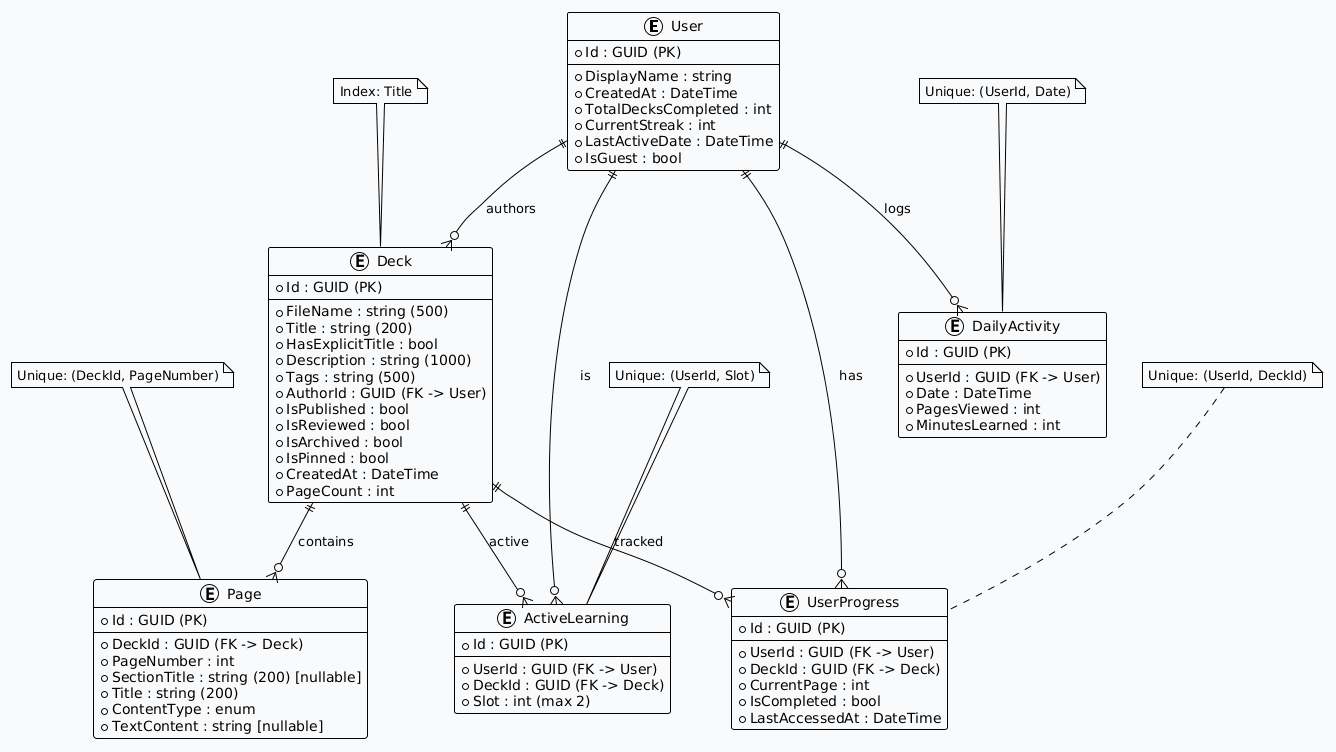

The diagram above was rendered by PlantUML. Its source (embedded in the PNG):
@startuml
!theme plain
skinparam backgroundColor #F8FAFC
skinparam entityFontSize 10

entity "User" as user {
  * Id : GUID (PK)
  --
  * DisplayName : string
  * CreatedAt : DateTime
  * TotalDecksCompleted : int
  * CurrentStreak : int
  * LastActiveDate : DateTime
  * IsGuest : bool
}

entity "Deck" as deck {
  * Id : GUID (PK)
  --
  * FileName : string (500)
  * Title : string (200)
  * HasExplicitTitle : bool
  * Description : string (1000)
  * Tags : string (500)
  * AuthorId : GUID (FK -> User)
  * IsPublished : bool
  * IsReviewed : bool
  * IsArchived : bool
  * IsPinned : bool
  * CreatedAt : DateTime
  * PageCount : int
}

entity "Page" as page {
  * Id : GUID (PK)
  --
  * DeckId : GUID (FK -> Deck)
  * PageNumber : int
  * SectionTitle : string (200) [nullable]
  * Title : string (200)
  * ContentType : enum
  * TextContent : string [nullable]
}

entity "UserProgress" as up {
  * Id : GUID (PK)
  --
  * UserId : GUID (FK -> User)
  * DeckId : GUID (FK -> Deck)
  * CurrentPage : int
  * IsCompleted : bool
  * LastAccessedAt : DateTime
}

entity "ActiveLearning" as al {
  * Id : GUID (PK)
  --
  * UserId : GUID (FK -> User)
  * DeckId : GUID (FK -> Deck)
  * Slot : int (max 2)
}

entity "DailyActivity" as da {
  * Id : GUID (PK)
  --
  * UserId : GUID (FK -> User)
  * Date : DateTime
  * PagesViewed : int
  * MinutesLearned : int
}

user ||--o{ deck : authors
user ||--o{ up : has
user ||--o{ al : is
user ||--o{ da : logs
deck ||--o{ page : contains
deck ||--o{ up : tracked
deck ||--o{ al : active

note top of deck : Index: Title
note top of page : Unique: (DeckId, PageNumber)
note top of up : Unique: (UserId, DeckId)
note top of al : Unique: (UserId, Slot)
note top of da : Unique: (UserId, Date)
@enduml